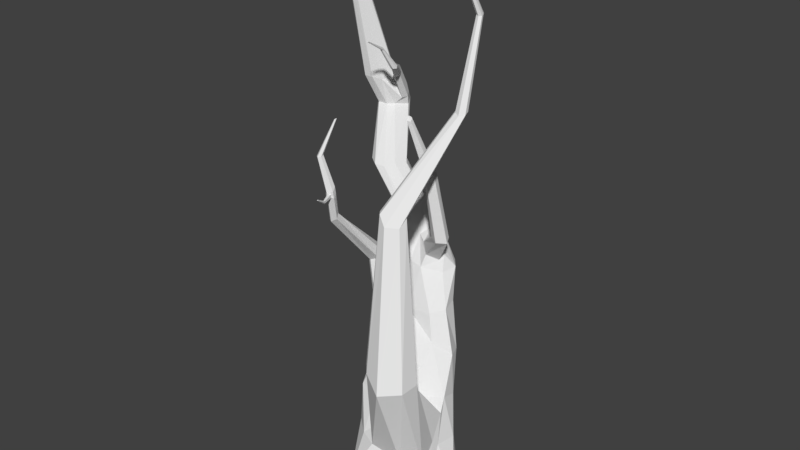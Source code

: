 # Source: Drzewo4.blend  (saved by Blender 2.78.0; exported with 4.5.12 LTS)
import bpy
from mathutils import Matrix  # noqa: F401  (used for matrix-valued properties, if any)

bpy.ops.wm.read_factory_settings(use_empty=True)
scene = bpy.context.scene
scene.name = 'Scene'

# ---- collections
col_collection_1 = bpy.data.collections.new('Collection 1'); scene.collection.children.link(col_collection_1)

# ---- materials (node trees are filled in below, after node groups)
mat_drzewopustynia3 = bpy.data.materials.new('DrzewoPustynia3')
mat_drzewopustynia3.alpha_threshold = 0.0
mat_drzewopustynia3.use_transparent_shadow = False
mat_drzewopustynia3.roughness = 0.5

# ---- material node trees

# ---- world
world_world = bpy.data.worlds.new('World'); scene.world = world_world
world_world.color = (0.05088, 0.05088, 0.05088)
world_world.use_sun_shadow = False
world_world.sun_shadow_jitter_overblur = 0.0
world_world.cycles.sampling_method = 'MANUAL'

# ---- meshes
me_circle = bpy.data.meshes.new('Circle')
me_circle.from_pydata([(0.0, -4.371e-08, -1.0), (-0.3236, 2.526e-05, -0.895), (-0.7475, 0.003194, -0.4743), (-0.8642, 0.01599, 0.1309), (-0.4905, 0.03524, 0.5449), (0.1269, 0.04625, 0.6557), (0.6839, 0.03524, 0.5449), (0.9519, 0.01599, 0.1309), (0.765, 0.003194, -0.4743), (0.3237, 2.526e-05, -0.895), (-1.561, 3.952, -2.465), (-1.628, 4.002, -2.293), (-1.599, 4.139, -1.988), (-1.353, 4.179, -1.861), (-1.061, 4.355, -1.931), (-0.8585, 4.27, -2.055), (-0.8273, 4.359, -2.15), (-0.8269, 4.11, -2.48), (-1.09, 3.983, -2.597), (-1.459, 3.984, -2.583), (-1.204, 0.9227, -0.7203), (-1.147, 1.007, -0.1799), (-0.2798, 0.9907, -1.488), (-0.6198, 0.9907, -1.502), (0.3168, 1.449, -0.1636), (0.602, 1.007, -0.6699), (-0.6166, 1.614, 0.06923), (-0.903, 0.9907, -1.314), (0.2587, 0.9939, -1.202), (-0.06385, 1.457, -0.02204), (-1.577, 2.412, -1.098), (-0.8992, 2.324, -1.95), (0.1066, 2.046, -0.9197), (-1.442, 2.137, -0.6317), (-1.218, 2.325, -1.885), (-0.03556, 2.103, -1.461), (-0.777, 2.167, -0.5727), (-1.477, 2.261, -1.639), (-0.5125, 2.093, -1.923), (-0.4025, 2.21, -0.8337), (-3.241, 6.444, -3.517), (-3.277, 6.438, -3.412), (-3.25, 6.421, -3.218), (-3.114, 6.405, -3.069), (-2.931, 6.401, -3.087), (-2.691, 6.534, -3.226), (-2.655, 6.53, -3.362), (-2.703, 6.595, -3.442), (-2.953, 6.435, -3.616), (-3.15, 6.443, -3.582), (-3.565, 9.147, -2.97), (-3.604, 9.147, -2.944), (-3.645, 9.147, -2.871), (-3.638, 9.149, -2.786), (-3.572, 9.152, -2.745), (-3.486, 9.153, -2.754), (-3.416, 9.152, -2.79), (-3.396, 9.149, -2.855), (-3.443, 9.147, -2.929), (-3.518, 9.147, -2.968), (-3.047, 9.988, -3.771), (-3.064, 9.988, -3.76), (-3.081, 9.988, -3.729), (-3.078, 9.989, -3.692), (-3.05, 9.99, -3.675), (-3.013, 9.991, -3.678), (-2.983, 9.99, -3.694), (-2.974, 9.989, -3.722), (-2.994, 9.988, -3.754), (-3.027, 9.988, -3.771), (-1.044, 2.205, -0.5524), (-0.894, 1.056, 0.314), (-0.05082, 1.036, 0.05785), (0.4556, 1.026, -0.199), (0.009442, 2.216, -1.141), (-0.4896, 2.647, -1.148), (-0.5943, 9.484, -2.16), (-0.583, 9.47, -2.122), (-0.5494, 9.467, -2.111), (-0.5234, 9.469, -2.128), (-0.5409, 9.474, -2.184), (-0.5638, 9.489, -2.186), (-0.5741, 3.396, 0.1121), (-0.4237, 3.366, -0.07258), (-0.03232, 3.249, -0.05895), (0.3074, 3.231, 0.3715), (-0.01126, 3.201, 0.6325), (-0.3717, 3.4, 0.4625), (-1.287, 1.574, -0.4), (-0.9188, 1.658, -1.693), (0.2838, 1.554, -1.067), (-0.9409, 1.622, -0.07929), (-1.19, 1.626, -1.477), (-0.1269, 1.543, -1.563), (-1.39, 1.667, -0.9093), (-0.5895, 1.657, -1.719), (0.2571, 1.6, -0.6559), (-0.722, 1.826, -0.2), (0.2244, 1.72, -0.5443), (-0.5939, 9.479, -2.14), (-0.531, 9.471, -2.155), (-0.5567, 9.479, -2.149), (-0.5121, 3.45, 0.3096), (0.3205, 3.244, 0.01355), (-0.7465, 5.886, -0.4763), (-0.4212, 5.921, -0.5505), (-0.6107, 5.9, -0.5985), (-0.2882, 5.773, -0.2758), (-0.5076, 5.773, -0.1606), (-0.6706, 5.924, -0.2456), (-0.7375, 5.922, -0.3291), (-0.2845, 5.899, -0.4505), (-0.3356, 7.312, -1.812), (-0.1827, 7.326, -1.87), (-0.3351, 7.315, -1.733), (-0.134, 7.324, -1.795), (-0.2601, 7.33, -1.889), (-0.1164, 7.29, -1.698), (-0.2068, 7.274, -1.635), (-0.3034, 7.306, -1.679), (-0.4532, 8.735, -2.424), (-0.3654, 8.734, -2.459), (-0.4527, 8.733, -2.384), (-0.3421, 8.731, -2.414), (-0.4071, 8.745, -2.467), (-0.331, 8.718, -2.364), (-0.3793, 8.711, -2.331), (-0.4347, 8.724, -2.353), (-1.533, 3.304, -1.356), (-1.135, 3.274, -2.394), (-0.4704, 3.523, -1.767), (-1.404, 3.371, -1.456), (-1.39, 3.347, -2.334), (-0.5416, 3.568, -2.069), (-1.14, 3.378, -1.261), (-1.537, 3.458, -2.205), (-0.7809, 3.319, -2.399), (-0.6607, 3.472, -1.547), (-1.605, 4.608, -2.12), (-1.824, 4.63, -2.232), (-1.899, 4.517, -2.569), (-1.846, 4.479, -2.675), (-1.391, 4.612, -2.733), (-0.9944, 4.518, -2.267), (-1.215, 4.515, -2.063), (-1.909, 4.547, -2.437), (-1.626, 4.513, -2.763), (-1.134, 4.626, -2.159), (-0.7458, 4.072, -2.019), (-1.1, 4.134, -1.832), (-0.6613, 4.116, -2.278), (-1.245, 4.614, -2.626), (-1.395, 4.562, -2.179), (-1.318, 4.635, -2.439), (-0.8845, 7.122, -1.275), (-0.9417, 7.129, -1.245), (-0.9033, 7.161, -1.332), (-0.9346, 7.173, -1.348), (-0.9733, 7.183, -1.277), (-0.9647, 7.193, -1.321), (-0.606, 4.867, -1.614), (-0.7623, 4.887, -1.699), (-0.5024, 4.92, -1.851), (-0.4426, 4.863, -1.726), (-0.7283, 5.022, -1.793), (-0.6587, 4.95, -1.897), (-0.7322, 6.099, -1.479), (-0.6479, 6.152, -1.671), (-0.8128, 6.231, -1.633), (-0.837, 6.154, -1.549), (-0.6021, 6.091, -1.56), (-0.7525, 6.178, -1.707), (-1.438, 3.115, -1.059), (-1.388, 2.81, -2.007), (-0.3032, 2.739, -1.886), (-1.216, 3.182, -1.146), (-1.554, 2.78, -1.75), (-0.7612, 2.625, -2.192), (-0.5093, 3.005, -1.421), (-1.571, 3.128, -1.168), (-1.127, 2.736, -2.118), (-0.1756, 2.782, -1.595), (-1.578, 2.868, -1.276), (-1.609, 3.446, -1.816), (-1.105, 3.441, -1.502), (-1.474, 3.516, -1.681), (-0.9708, 2.869, -0.8835), (-1.298, 2.688, -0.8817), (-2.02, 5.295, -0.5178), (-2.027, 5.347, -0.6012), (-1.866, 5.441, -0.5658), (-1.954, 5.424, -0.5974), (-1.832, 5.366, -0.4912), (-1.93, 5.308, -0.4479), (-1.916, 4.443, -1.62), (-1.745, 4.387, -1.52), (-1.938, 4.156, -1.441), (-2.045, 4.201, -1.515), (-2.021, 4.367, -1.591), (-1.772, 4.228, -1.48), (-2.131, 6.475, -0.3705), (-2.127, 6.481, -0.4236), (-2.03, 6.515, -0.418), (-2.079, 6.51, -0.4347), (-2.022, 6.492, -0.3625), (-2.081, 6.486, -0.3337), (-1.88, 5.798, -0.322), (-1.899, 5.803, -0.3192), (-1.961, 5.789, -0.4821), (-1.887, 5.854, -0.486), (-1.811, 5.823, -0.3501), (-1.804, 5.868, -0.4566), (-1.871, 5.875, -0.3265), (-1.967, 5.913, -0.4657), (-1.814, 5.884, -0.3543), (-1.811, 5.988, -0.4429), (-1.892, 5.847, -0.3254), (-1.893, 5.975, -0.4717), (-1.965, 5.881, -0.3832), (-1.958, 5.753, -0.3994), (-1.777, 5.807, -0.3781), (-1.874, 5.767, -0.3344), (-1.787, 5.931, -0.3633), (-1.882, 5.896, -0.3195), (-1.76, 5.941, 0.03677), (-1.76, 5.932, 0.03822), (-1.74, 5.936, 0.03876), (-1.75, 5.93, 0.03928), (-1.736, 5.945, 0.032), (-1.749, 5.947, 0.032), (-1.79, 5.853, -0.1383), (-1.761, 5.853, -0.1453), (-1.785, 5.798, -0.1427), (-1.803, 5.802, -0.1311), (-1.804, 5.835, -0.1354), (-1.765, 5.811, -0.1578), (-2.017, 7.056, -0.6915), (-2.015, 7.058, -0.7118), (-1.978, 7.071, -0.7097), (-1.997, 7.069, -0.7161), (-1.975, 7.062, -0.6885), (-1.998, 7.06, -0.6775), (-3.434, 6.948, -3.222), (-3.397, 6.954, -3.315), (-3.135, 6.946, -3.392), (-2.716, 6.772, -3.401), (-2.762, 6.695, -3.196), (-3.136, 6.918, -2.916), (-3.417, 6.935, -3.047), (-3.313, 6.953, -3.37), (-2.783, 6.8, -3.271), (-3.3, 6.921, -2.908), (-2.684, 6.365, -3.409), (-2.821, 6.406, -3.182), (-2.783, 6.435, -3.583), (-2.946, 6.927, -3.349), (-2.977, 6.889, -2.995), (-2.858, 6.905, -3.259), (-2.326, 7.329, -2.652), (-2.357, 7.335, -2.579), (-2.345, 7.372, -2.682), (-2.399, 7.402, -2.69), (-2.414, 7.378, -2.55), (-2.428, 7.415, -2.594), (-2.704, 7.212, -3.037), (-2.664, 7.202, -3.127), (-2.653, 7.057, -3.161), (-2.614, 7.005, -3.095), (-2.643, 7.008, -2.984), (-2.701, 7.14, -2.959), (-2.384, 7.966, -1.979), (-2.387, 7.963, -1.965), (-2.393, 7.965, -1.988), (-2.409, 7.974, -1.984), (-2.405, 7.965, -1.962), (-2.413, 7.97, -1.972), (-2.444, 7.746, -2.411), (-2.413, 7.728, -2.411), (-2.399, 7.712, -2.394), (-2.413, 7.713, -2.356), (-2.447, 7.731, -2.343), (-2.458, 7.748, -2.367), (-2.534, 5.582, -2.273), (-2.744, 5.555, -2.721), (-2.261, 5.599, -2.836), (-2.337, 5.557, -2.311), (-2.767, 5.567, -2.603), (-2.455, 5.521, -2.899), (-2.243, 5.595, -2.489), (-2.711, 5.601, -2.403), (-2.678, 5.516, -2.795), (-2.139, 5.565, -2.696)], [], [(185, 13, 12, 183), (132, 10, 19, 129), (133, 17, 150, 130), (184, 149, 13, 185), (135, 11, 10, 132), (136, 18, 17, 133), (137, 148, 149, 184), (183, 12, 11, 135), (129, 19, 18, 136), (130, 150, 148, 137), (6, 73, 72, 5), (9, 22, 28, 8), (2, 20, 27, 1), (5, 72, 71, 4), (8, 28, 25, 7), (1, 27, 23, 0), (4, 71, 21, 3), (7, 25, 73, 6), (0, 23, 22, 9), (3, 21, 20, 2), (95, 31, 38, 93), (94, 30, 37, 92), (93, 38, 35, 90), (92, 37, 34, 89), (91, 70, 33, 88), (90, 35, 74, 96), (89, 34, 31, 95), (88, 33, 30, 94), (289, 282, 43, 42), (290, 283, 40, 49), (291, 284, 254, 252), (282, 285, 44, 43), (283, 286, 41, 40), (284, 287, 48, 254), (285, 288, 253, 44), (286, 289, 42, 41), (287, 290, 49, 48), (288, 291, 252, 253), (243, 242, 51, 50), (255, 244, 58, 57), (247, 256, 55, 54), (242, 248, 52, 51), (244, 249, 59, 58), (256, 257, 56, 55), (248, 251, 53, 52), (249, 243, 50, 59), (257, 255, 57, 56), (251, 247, 54, 53), (57, 58, 68, 67), (54, 55, 65, 64), (51, 52, 62, 61), (58, 59, 69, 68), (55, 56, 66, 65), (52, 53, 63, 62), (59, 50, 60, 69), (56, 57, 67, 66), (53, 54, 64, 63), (50, 51, 61, 60), (61, 62, 63, 64, 65, 66, 67, 68, 69, 60), (123, 121, 80, 100), (97, 36, 70, 91), (24, 29, 72, 73), (29, 26, 71, 72), (98, 24, 73, 96), (39, 32, 74, 75), (36, 39, 75, 70), (124, 120, 76, 81), (101, 99, 77, 78), (100, 101, 78, 79), (126, 125, 79, 78), (121, 124, 81, 80), (127, 126, 78, 77), (122, 127, 77, 99), (97, 26, 87, 102), (26, 29, 86, 87), (32, 39, 83, 84), (29, 24, 85, 86), (39, 36, 82, 83), (98, 32, 84, 103), (24, 98, 103, 85), (36, 97, 102, 82), (120, 122, 99, 76), (80, 81, 101, 100), (81, 76, 99, 101), (32, 98, 96, 74), (26, 97, 91, 71), (125, 123, 100, 79), (21, 88, 94, 20), (23, 89, 95, 22), (25, 90, 96, 73), (71, 91, 88, 21), (27, 92, 89, 23), (28, 93, 90, 25), (20, 94, 92, 27), (22, 95, 93, 28), (85, 103, 111, 107), (82, 102, 110, 104), (102, 87, 109, 110), (87, 86, 108, 109), (84, 83, 106, 105), (86, 85, 107, 108), (83, 82, 104, 106), (103, 84, 105, 111), (107, 111, 115, 117), (104, 110, 114, 112), (110, 109, 119, 114), (109, 108, 118, 119), (105, 106, 116, 113), (108, 107, 117, 118), (106, 104, 112, 116), (111, 105, 113, 115), (117, 115, 123, 125), (112, 114, 122, 120), (114, 119, 127, 122), (119, 118, 126, 127), (113, 116, 124, 121), (118, 117, 125, 126), (116, 112, 120, 124), (115, 113, 121, 123), (181, 130, 137, 178), (180, 129, 136, 177), (182, 183, 135, 176), (178, 137, 184, 186), (177, 136, 133, 174), (176, 135, 132, 173), (174, 133, 130, 181), (173, 132, 129, 180), (18, 19, 141, 146), (11, 12, 139, 145), (17, 18, 146, 142), (10, 11, 145, 140), (13, 149, 152, 138), (150, 17, 142, 151), (19, 10, 140, 141), (12, 13, 138, 139), (170, 167, 156, 154), (15, 14, 149, 148), (16, 15, 148, 150), (143, 16, 150, 151), (14, 144, 152, 149), (147, 143, 151, 153), (144, 147, 153, 152), (169, 166, 155, 158), (154, 156, 157, 159), (155, 154, 159, 158), (171, 168, 159, 157), (167, 171, 157, 156), (166, 170, 154, 155), (168, 169, 158, 159), (147, 144, 161, 164), (14, 15, 163, 160), (16, 143, 165, 162), (143, 147, 164, 165), (144, 14, 160, 161), (15, 16, 162, 163), (164, 161, 169, 168), (160, 163, 170, 166), (162, 165, 171, 167), (165, 164, 168, 171), (161, 160, 166, 169), (163, 162, 167, 170), (33, 187, 182, 30), (34, 173, 180, 31), (35, 174, 181, 74), (70, 186, 187, 33), (37, 176, 173, 34), (38, 177, 174, 35), (75, 178, 186, 70), (30, 182, 176, 37), (31, 180, 177, 38), (74, 181, 178, 75), (197, 196, 193, 188), (179, 128, 183, 182), (131, 134, 184, 185), (128, 131, 185, 183), (134, 175, 186, 184), (172, 179, 182, 187), (175, 172, 187, 186), (195, 194, 191, 190), (217, 213, 201, 203), (218, 223, 205, 200), (194, 198, 189, 191), (198, 197, 188, 189), (196, 199, 192, 193), (199, 195, 190, 192), (175, 134, 195, 199), (172, 175, 199, 196), (128, 179, 197, 198), (131, 128, 198, 194), (134, 131, 194, 195), (179, 172, 196, 197), (203, 201, 237, 239), (200, 205, 241, 236), (213, 218, 200, 201), (223, 222, 204, 205), (222, 215, 202, 204), (215, 217, 203, 202), (190, 191, 209, 211), (192, 190, 211, 220), (193, 192, 220, 221), (189, 188, 219, 208), (188, 193, 221, 219), (191, 189, 208, 209), (211, 209, 217, 215), (220, 211, 215, 222), (208, 219, 218, 213), (209, 208, 213, 217), (233, 232, 227, 225), (207, 216, 218, 219), (210, 206, 221, 220), (206, 207, 219, 221), (214, 210, 220, 222), (212, 214, 222, 223), (216, 212, 223, 218), (231, 230, 229, 228), (227, 226, 228, 229), (225, 227, 229, 224), (234, 233, 225, 224), (230, 234, 224, 229), (235, 231, 228, 226), (232, 235, 226, 227), (206, 210, 235, 232), (210, 214, 231, 235), (212, 216, 234, 230), (216, 207, 233, 234), (214, 212, 230, 231), (207, 206, 232, 233), (241, 239, 237, 236), (240, 238, 239, 241), (201, 200, 236, 237), (205, 204, 240, 241), (204, 202, 238, 240), (202, 203, 239, 238), (43, 44, 247, 251), (49, 40, 243, 249), (42, 43, 251, 248), (48, 49, 249, 244), (41, 42, 248, 242), (44, 253, 256, 247), (254, 48, 244, 255), (40, 41, 242, 243), (266, 265, 261, 260), (46, 45, 253, 252), (47, 46, 252, 254), (245, 47, 254, 255), (45, 246, 256, 253), (250, 245, 255, 257), (246, 250, 257, 256), (265, 264, 263, 261), (279, 278, 270, 271), (277, 276, 273, 272), (268, 267, 258, 259), (264, 269, 262, 263), (269, 268, 259, 262), (267, 266, 260, 258), (46, 47, 266, 267), (246, 45, 268, 269), (250, 246, 269, 264), (45, 46, 267, 268), (245, 250, 264, 265), (47, 245, 265, 266), (270, 272, 273, 275), (271, 270, 275, 274), (281, 280, 274, 275), (280, 279, 271, 274), (278, 277, 272, 270), (276, 281, 275, 273), (261, 263, 281, 276), (258, 260, 277, 278), (262, 259, 279, 280), (263, 262, 280, 281), (260, 261, 276, 277), (259, 258, 278, 279), (153, 151, 291, 288), (146, 141, 290, 287), (145, 139, 289, 286), (152, 153, 288, 285), (142, 146, 287, 284), (140, 145, 286, 283), (138, 152, 285, 282), (151, 142, 284, 291), (141, 140, 283, 290), (139, 138, 282, 289)])
_uv = me_circle.uv_layers.new(name='UVMap')
_uv.uv.foreach_set('vector', [0.8367, 0.3677, 0.8551, 0.4231, 0.8411, 0.4289, 0.8221, 0.3701, 0.5653, 0.3446, 0.566, 0.4004, 0.5528, 0.403, 0.545, 0.3337, 0.09306, 0.4691, 0.07398, 0.4086, 0.09432, 0.4172, 0.1147, 0.4842, 0.4349, 0.6234, 0.4148, 0.5599, 0.4315, 0.5494, 0.4528, 0.6037, 0.5811, 0.3542, 0.5788, 0.4019, 0.566, 0.4004, 0.5653, 0.3446, 0.05227, 0.4741, 0.05121, 0.4113, 0.07398, 0.4086, 0.09306, 0.4691, 0.4005, 0.6304, 0.3809, 0.5683, 0.4148, 0.5599, 0.4349, 0.6234, 0.8221, 0.3701, 0.8411, 0.4289, 0.8124, 0.4325, 0.7953, 0.3872, 0.545, 0.3337, 0.5528, 0.403, 0.5261, 0.3938, 0.5194, 0.3283, 0.3761, 0.6251, 0.3624, 0.5599, 0.3809, 0.5683, 0.4005, 0.6304, 0.4225, 0.9907, 0.398, 0.8869, 0.4466, 0.8808, 0.4678, 0.9794, 0.0757, 0.801, 0.04838, 0.6951, 0.08863, 0.7113, 0.1214, 0.8209, 0.6383, 0.01776, 0.651, 0.1085, 0.6001, 0.1203, 0.5878, 0.01663, 0.4678, 0.9794, 0.4466, 0.8808, 0.5194, 0.8657, 0.5074, 0.9624, 0.1214, 0.8209, 0.08863, 0.7113, 0.1385, 0.7333, 0.1702, 0.8436, 0.5878, 0.01663, 0.6001, 0.1203, 0.5709, 0.1175, 0.5598, 0.01081, 0.8528, 0.0, 0.8772, 0.09073, 0.8361, 0.112, 0.8173, 0.02151, 0.3839, 0.9876, 0.3656, 0.8794, 0.398, 0.8869, 0.4225, 0.9907, 0.5598, 0.01081, 0.5709, 0.1175, 0.5476, 0.1085, 0.5421, 0.0, 0.8173, 0.02151, 0.8361, 0.112, 0.7924, 0.1303, 0.7744, 0.04569, 0.5527, 0.175, 0.5578, 0.2415, 0.5337, 0.2125, 0.5287, 0.1503, 0.8101, 0.196, 0.8277, 0.2617, 0.7829, 0.2731, 0.7696, 0.2153, 0.06938, 0.6509, 0.05013, 0.5904, 0.1003, 0.6116, 0.1193, 0.6725, 0.6072, 0.1821, 0.6143, 0.2439, 0.5835, 0.2482, 0.5772, 0.1829, 0.8737, 0.1505, 0.8645, 0.2157, 0.8508, 0.2192, 0.844, 0.1654, 0.1193, 0.6725, 0.1003, 0.6116, 0.1279, 0.6147, 0.1479, 0.6832, 0.5772, 0.1829, 0.5835, 0.2482, 0.5578, 0.2415, 0.5527, 0.175, 0.844, 0.1654, 0.8508, 0.2192, 0.8277, 0.2617, 0.8101, 0.196, 0.8564, 0.5854, 0.8697, 0.5803, 0.8082, 0.6674, 0.7939, 0.6722, 0.616, 0.5614, 0.6239, 0.5644, 0.6128, 0.6669, 0.6032, 0.666, 0.06213, 0.2714, 0.0491, 0.2623, 0.008858, 0.164, 0.02192, 0.1768, 0.4888, 0.3989, 0.473, 0.4046, 0.4744, 0.3028, 0.4884, 0.2986, 0.6239, 0.5644, 0.6313, 0.5631, 0.6205, 0.6648, 0.6128, 0.6669, 0.0491, 0.2623, 0.03457, 0.2639, 0.0, 0.1608, 0.008858, 0.164, 0.473, 0.4046, 0.4576, 0.3991, 0.4619, 0.3025, 0.4744, 0.3028, 0.8384, 0.5861, 0.8564, 0.5854, 0.7939, 0.6722, 0.7777, 0.6769, 0.5951, 0.5585, 0.616, 0.5614, 0.6032, 0.666, 0.5877, 0.6611, 0.4576, 0.3991, 0.4406, 0.3985, 0.4418, 0.303, 0.4619, 0.3025, 0.6296, 0.7066, 0.6367, 0.7049, 0.6446, 0.8777, 0.6405, 0.8773, 0.969, 0.583, 0.9798, 0.5847, 0.9392, 0.7693, 0.9317, 0.7688, 0.4939, 0.2614, 0.4789, 0.2655, 0.5127, 0.08034, 0.5194, 0.07861, 0.7996, 0.7186, 0.8142, 0.7145, 0.8625, 0.9018, 0.8571, 0.9026, 0.6073, 0.7011, 0.6209, 0.7057, 0.6373, 0.876, 0.634, 0.8732, 0.4789, 0.2655, 0.4579, 0.2601, 0.506, 0.08119, 0.5127, 0.08034, 0.8142, 0.7145, 0.8274, 0.7102, 0.8697, 0.9006, 0.8625, 0.9018, 0.6209, 0.7057, 0.6296, 0.7066, 0.6405, 0.8773, 0.6373, 0.876, 0.9588, 0.5803, 0.969, 0.583, 0.9317, 0.7688, 0.9275, 0.7683, 0.9787, 0.3044, 0.991, 0.2978, 0.9936, 0.4521, 0.987, 0.452, 0.9317, 0.7688, 0.9392, 0.7693, 0.9772, 0.8513, 0.9739, 0.8511, 0.5194, 0.07861, 0.5127, 0.08034, 0.4301, 0.000747, 0.433, 0.0, 0.6446, 0.8777, 0.651, 0.877, 0.5624, 0.9499, 0.5596, 0.9502, 0.9392, 0.7693, 0.9452, 0.7695, 0.9798, 0.8514, 0.9772, 0.8513, 0.5127, 0.08034, 0.506, 0.08119, 0.4272, 0.001114, 0.4301, 0.000747, 0.9484, 0.8557, 0.9541, 0.8514, 0.9553, 0.9442, 0.9528, 0.9461, 0.6373, 0.876, 0.6405, 0.8773, 0.5579, 0.95, 0.5565, 0.9495, 0.9275, 0.7683, 0.9317, 0.7688, 0.9739, 0.8511, 0.9721, 0.8509, 0.9541, 0.8514, 0.96, 0.8534, 0.9578, 0.9451, 0.9553, 0.9442, 0.6405, 0.8773, 0.6446, 0.8777, 0.5596, 0.9502, 0.5579, 0.95, 0.9518, 0.949, 0.9528, 0.9461, 0.9553, 0.9442, 0.9578, 0.9451, 0.9595, 0.9478, 0.96, 0.9506, 0.9587, 0.9528, 0.9557, 0.9532, 0.953, 0.9521, 0.9519, 0.9508, 0.266, 0.05395, 0.2622, 0.05186, 0.3013, 0.001502, 0.3035, 0.002912, 0.4781, 0.7952, 0.4626, 0.7569, 0.4826, 0.7481, 0.5009, 0.8093, 0.4071, 0.851, 0.4411, 0.845, 0.4466, 0.8808, 0.398, 0.8869, 0.4411, 0.845, 0.4844, 0.8217, 0.5194, 0.8657, 0.4466, 0.8808, 0.1587, 0.6773, 0.1782, 0.7132, 0.1657, 0.7468, 0.1479, 0.6832, 0.423, 0.7556, 0.3832, 0.7786, 0.3789, 0.7569, 0.4119, 0.7105, 0.4626, 0.7569, 0.423, 0.7556, 0.4119, 0.7105, 0.4826, 0.7481, 0.9395, 0.04865, 0.9344, 0.05081, 0.902, 0.001183, 0.9053, 0.0, 0.8804, 0.574, 0.8772, 0.5739, 0.8775, 0.5725, 0.8798, 0.5712, 0.8825, 0.5742, 0.8804, 0.574, 0.8798, 0.5712, 0.8824, 0.572, 0.3106, 0.2014, 0.3055, 0.2011, 0.3257, 0.1433, 0.3284, 0.1433, 0.2622, 0.05186, 0.2604, 0.05021, 0.3008, 0.0, 0.3013, 0.001502, 0.8106, 0.9038, 0.8156, 0.9026, 0.8156, 0.9646, 0.8126, 0.9651, 0.7663, 0.05945, 0.7637, 0.06104, 0.7305, 0.002111, 0.7319, 0.0008273, 0.7458, 0.683, 0.7269, 0.7074, 0.651, 0.568, 0.6646, 0.5594, 0.8697, 0.8469, 0.9164, 0.8286, 0.9164, 0.9727, 0.8817, 0.9756, 0.0, 0.8483, 0.03959, 0.8436, 0.05448, 0.9363, 0.027, 0.9461, 0.4411, 0.845, 0.4071, 0.851, 0.4215, 0.7239, 0.4569, 0.7255, 0.03959, 0.8436, 0.07871, 0.8496, 0.07263, 0.9461, 0.05448, 0.9363, 0.1587, 0.6773, 0.1405, 0.637, 0.2378, 0.5716, 0.2561, 0.5787, 0.1782, 0.7132, 0.1587, 0.6773, 0.2561, 0.5787, 0.2795, 0.5923, 0.7696, 0.646, 0.7458, 0.683, 0.6646, 0.5594, 0.6829, 0.5592, 0.7696, 0.05841, 0.7663, 0.05945, 0.7319, 0.0008273, 0.7335, 0.0, 0.8825, 0.5766, 0.881, 0.5768, 0.8804, 0.574, 0.8825, 0.5742, 0.881, 0.5768, 0.8778, 0.5754, 0.8772, 0.5739, 0.8804, 0.574, 0.1405, 0.637, 0.1587, 0.6773, 0.1479, 0.6832, 0.1279, 0.6147, 0.4844, 0.8217, 0.4781, 0.7952, 0.5009, 0.8093, 0.5194, 0.8657, 0.2694, 0.0569, 0.266, 0.05395, 0.3035, 0.002912, 0.3055, 0.004098, 0.8361, 0.112, 0.844, 0.1654, 0.8101, 0.196, 0.7924, 0.1303, 0.5709, 0.1175, 0.5772, 0.1829, 0.5527, 0.175, 0.5476, 0.1085, 0.3656, 0.8794, 0.3666, 0.8179, 0.3875, 0.8245, 0.398, 0.8869, 0.8772, 0.09073, 0.8737, 0.1505, 0.844, 0.1654, 0.8361, 0.112, 0.6001, 0.1203, 0.6072, 0.1821, 0.5772, 0.1829, 0.5709, 0.1175, 0.08863, 0.7113, 0.06938, 0.6509, 0.1193, 0.6725, 0.1385, 0.7333, 0.651, 0.1085, 0.6488, 0.1771, 0.6072, 0.1821, 0.6001, 0.1203, 0.04838, 0.6951, 0.04514, 0.6309, 0.06938, 0.6509, 0.08863, 0.7113, 0.2795, 0.5923, 0.2561, 0.5787, 0.2984, 0.3467, 0.3055, 0.3628, 0.6829, 0.5592, 0.6646, 0.5594, 0.6652, 0.3365, 0.6782, 0.3363, 0.6646, 0.5594, 0.651, 0.568, 0.6573, 0.3387, 0.6652, 0.3365, 0.4738, 0.6966, 0.4569, 0.7255, 0.4396, 0.4888, 0.4465, 0.4707, 0.9537, 0.5712, 0.9231, 0.5598, 0.8921, 0.3405, 0.904, 0.3414, 0.4569, 0.7255, 0.4215, 0.7239, 0.4183, 0.491, 0.4396, 0.4888, 0.9231, 0.5598, 0.904, 0.5637, 0.8772, 0.3457, 0.8921, 0.3405, 0.2561, 0.5787, 0.2378, 0.5716, 0.2871, 0.3398, 0.2984, 0.3467, 0.3055, 0.3628, 0.2984, 0.3467, 0.2648, 0.1888, 0.2707, 0.1951, 0.6782, 0.3363, 0.6652, 0.3365, 0.7429, 0.1933, 0.7494, 0.1918, 0.9164, 0.8306, 0.9247, 0.8286, 0.9247, 0.944, 0.9204, 0.9459, 0.4465, 0.4707, 0.4396, 0.4888, 0.3396, 0.3379, 0.3443, 0.3319, 0.904, 0.3414, 0.8921, 0.3405, 0.9486, 0.1818, 0.9537, 0.1832, 0.4396, 0.4888, 0.4183, 0.491, 0.33, 0.3371, 0.3396, 0.3379, 0.8921, 0.3405, 0.8772, 0.3457, 0.9401, 0.1858, 0.9486, 0.1818, 0.2984, 0.3467, 0.2871, 0.3398, 0.2578, 0.1854, 0.2648, 0.1888, 0.2707, 0.1951, 0.2648, 0.1888, 0.266, 0.05395, 0.2694, 0.0569, 0.7494, 0.1918, 0.7429, 0.1933, 0.7663, 0.05945, 0.7696, 0.05841, 0.7429, 0.1933, 0.7382, 0.1955, 0.7637, 0.06104, 0.7663, 0.05945, 0.3443, 0.3319, 0.3396, 0.3379, 0.3106, 0.2014, 0.3135, 0.1985, 0.9537, 0.1832, 0.9486, 0.1818, 0.9395, 0.04865, 0.9425, 0.04999, 0.3396, 0.3379, 0.33, 0.3371, 0.3055, 0.2011, 0.3106, 0.2014, 0.9486, 0.1818, 0.9401, 0.1858, 0.9344, 0.05081, 0.9395, 0.04865, 0.2648, 0.1888, 0.2578, 0.1854, 0.2622, 0.05186, 0.266, 0.05395, 0.3675, 0.6954, 0.3761, 0.6251, 0.4005, 0.6304, 0.3984, 0.6744, 0.5623, 0.2841, 0.545, 0.3337, 0.5194, 0.3283, 0.5338, 0.2676, 0.8354, 0.3033, 0.8221, 0.3701, 0.7953, 0.3872, 0.7974, 0.3173, 0.3984, 0.6744, 0.4005, 0.6304, 0.4349, 0.6234, 0.4576, 0.6883, 0.04171, 0.5362, 0.05227, 0.4741, 0.09306, 0.4691, 0.08433, 0.5435, 0.6101, 0.2898, 0.5811, 0.3542, 0.5653, 0.3446, 0.5856, 0.2941, 0.08433, 0.5435, 0.09306, 0.4691, 0.1147, 0.4842, 0.1106, 0.5519, 0.5856, 0.2941, 0.5653, 0.3446, 0.545, 0.3337, 0.5623, 0.2841, 0.5261, 0.3938, 0.5528, 0.403, 0.5715, 0.4545, 0.5515, 0.4538, 0.8124, 0.4325, 0.8411, 0.4289, 0.8428, 0.4787, 0.8231, 0.4826, 0.07398, 0.4086, 0.05121, 0.4113, 0.03878, 0.3575, 0.0534, 0.3536, 0.7985, 0.4355, 0.8124, 0.4325, 0.8231, 0.4826, 0.8123, 0.4861, 0.4315, 0.5494, 0.4148, 0.5599, 0.4172, 0.5096, 0.4349, 0.5024, 0.09432, 0.4172, 0.07398, 0.4086, 0.0534, 0.3536, 0.06638, 0.3589, 0.5528, 0.403, 0.566, 0.4004, 0.5802, 0.4564, 0.5715, 0.4545, 0.8411, 0.4289, 0.8551, 0.4231, 0.8526, 0.4694, 0.8428, 0.4787, 0.2176, 0.2885, 0.2106, 0.2792, 0.2608, 0.2091, 0.2639, 0.2144, 0.3861, 0.5489, 0.4059, 0.5406, 0.4148, 0.5599, 0.3809, 0.5683, 0.3788, 0.5401, 0.3861, 0.5489, 0.3809, 0.5683, 0.3624, 0.5599, 0.09695, 0.3822, 0.1055, 0.4008, 0.09432, 0.4172, 0.06638, 0.3589, 0.4059, 0.5406, 0.4099, 0.5207, 0.4172, 0.5096, 0.4148, 0.5599, 0.1808, 0.9003, 0.1953, 0.9038, 0.1994, 0.9354, 0.1843, 0.9266, 0.1695, 0.9021, 0.1808, 0.9003, 0.1843, 0.9266, 0.1643, 0.9166, 0.9876, 0.0921, 0.9787, 0.09459, 0.9917, 0.003498, 0.9963, 0.0, 0.7599, 0.7166, 0.7577, 0.7119, 0.7588, 0.7095, 0.7618, 0.7074, 0.7652, 0.7146, 0.7599, 0.7166, 0.7618, 0.7074, 0.7647, 0.7087, 0.9798, 0.6759, 0.9866, 0.6808, 0.9951, 0.7557, 0.9921, 0.7536, 0.2106, 0.2792, 0.205, 0.2747, 0.2589, 0.2072, 0.2608, 0.2091, 0.7581, 0.7971, 0.7453, 0.8007, 0.7599, 0.7166, 0.7652, 0.7146, 0.996, 0.08813, 0.9876, 0.0921, 0.9963, 0.0, 1.0, 0.000394, 1.0, 0.2355, 0.9907, 0.242, 0.9638, 0.2006, 0.9744, 0.192, 0.9275, 0.8541, 0.9484, 0.8514, 0.948, 0.9156, 0.9333, 0.9156, 0.1055, 0.4008, 0.09695, 0.3822, 0.1508, 0.3654, 0.1589, 0.3712, 0.1953, 0.9038, 0.1808, 0.9003, 0.1895, 0.8436, 0.1994, 0.8491, 0.9907, 0.242, 0.9731, 0.2513, 0.9537, 0.1997, 0.9638, 0.2006, 0.1075, 0.4108, 0.1055, 0.4008, 0.1589, 0.3712, 0.1676, 0.3808, 0.9744, 0.192, 0.9638, 0.2006, 0.9876, 0.0921, 0.996, 0.08813, 0.7652, 0.8942, 0.7486, 0.898, 0.7453, 0.8007, 0.7581, 0.7971, 0.1589, 0.3712, 0.1508, 0.3654, 0.205, 0.2747, 0.2106, 0.2792, 0.9864, 0.5803, 0.9951, 0.5866, 0.9866, 0.6808, 0.9798, 0.6759, 0.3044, 0.9293, 0.2893, 0.9293, 0.2897, 0.8453, 0.3, 0.8436, 0.1676, 0.3808, 0.1589, 0.3712, 0.2106, 0.2792, 0.2176, 0.2885, 0.8508, 0.2192, 0.8593, 0.2691, 0.8354, 0.3033, 0.8277, 0.2617, 0.5835, 0.2482, 0.5856, 0.2941, 0.5623, 0.2841, 0.5578, 0.2415, 0.1003, 0.6116, 0.08433, 0.5435, 0.1106, 0.5519, 0.1279, 0.6147, 0.4826, 0.7481, 0.4576, 0.6883, 0.4825, 0.6949, 0.5081, 0.7417, 0.6143, 0.2439, 0.6101, 0.2898, 0.5856, 0.2941, 0.5835, 0.2482, 0.05013, 0.5904, 0.04171, 0.5362, 0.08433, 0.5435, 0.1003, 0.6116, 0.4119, 0.7105, 0.3984, 0.6744, 0.4576, 0.6883, 0.4826, 0.7481, 0.8277, 0.2617, 0.8354, 0.3033, 0.7974, 0.3173, 0.7829, 0.2731, 0.5578, 0.2415, 0.5623, 0.2841, 0.5338, 0.2676, 0.5337, 0.2125, 0.3789, 0.7569, 0.3675, 0.6954, 0.3984, 0.6744, 0.4119, 0.7105, 0.2215, 0.8436, 0.232, 0.8451, 0.2376, 0.9762, 0.2291, 0.9714, 0.8551, 0.3177, 0.8499, 0.3385, 0.8221, 0.3701, 0.8354, 0.3033, 0.7923, 0.9235, 0.8012, 0.9482, 0.7817, 0.9482, 0.7779, 0.9181, 0.8028, 0.9132, 0.7923, 0.9235, 0.7779, 0.9181, 0.7696, 0.9026, 0.4491, 0.634, 0.4612, 0.6507, 0.4576, 0.6883, 0.4349, 0.6234, 0.864, 0.3103, 0.8551, 0.3177, 0.8354, 0.3033, 0.8593, 0.2691, 0.4612, 0.6507, 0.4817, 0.6529, 0.4825, 0.6949, 0.4576, 0.6883, 0.268, 0.8536, 0.2786, 0.8447, 0.2819, 0.9545, 0.275, 0.9587, 0.2194, 0.9401, 0.2138, 0.944, 0.1994, 0.897, 0.2034, 0.8952, 0.7693, 0.9393, 0.7603, 0.9393, 0.7625, 0.898, 0.7679, 0.8981, 0.2786, 0.8447, 0.2893, 0.8436, 0.2893, 0.9511, 0.2819, 0.9545, 0.7453, 0.9546, 0.7353, 0.9663, 0.6835, 0.8491, 0.6917, 0.8471, 0.232, 0.8451, 0.2448, 0.846, 0.2448, 0.9763, 0.2376, 0.9762, 0.9225, 0.5803, 0.9275, 0.5936, 0.8802, 0.6945, 0.8719, 0.6897, 0.4612, 0.6507, 0.4491, 0.634, 0.4744, 0.5326, 0.4792, 0.5456, 0.4817, 0.6529, 0.4612, 0.6507, 0.4792, 0.5456, 0.4935, 0.5483, 0.1276, 0.8601, 0.1422, 0.8436, 0.1422, 0.9497, 0.1344, 0.9636, 0.1128, 0.8634, 0.1276, 0.8601, 0.1344, 0.9636, 0.1247, 0.9669, 0.268, 0.9496, 0.2448, 0.9391, 0.2572, 0.8436, 0.268, 0.8541, 0.8551, 0.3177, 0.864, 0.3103, 0.8772, 0.4104, 0.8726, 0.4183, 0.2034, 0.8952, 0.1994, 0.897, 0.2199, 0.8443, 0.2215, 0.8436, 0.7046, 0.7477, 0.7011, 0.7458, 0.7423, 0.7074, 0.7436, 0.7081, 0.6946, 0.7965, 0.6871, 0.797, 0.7046, 0.7477, 0.709, 0.7486, 0.9671, 0.4587, 0.9762, 0.4609, 0.9594, 0.51, 0.9537, 0.5098, 0.8713, 0.7399, 0.8793, 0.7432, 0.8957, 0.785, 0.8907, 0.7839, 0.8793, 0.7432, 0.8843, 0.7406, 0.8987, 0.7836, 0.8957, 0.785, 0.8802, 0.6945, 0.8856, 0.6913, 0.8829, 0.7302, 0.8778, 0.733, 0.8719, 0.6897, 0.8802, 0.6945, 0.8778, 0.733, 0.8697, 0.7294, 0.9687, 0.4167, 0.978, 0.4207, 0.9774, 0.4514, 0.9683, 0.4487, 0.6917, 0.8471, 0.6835, 0.8491, 0.6849, 0.808, 0.6926, 0.8072, 0.6835, 0.8491, 0.6766, 0.8461, 0.6786, 0.805, 0.6849, 0.808, 0.2215, 0.9794, 0.2164, 0.9842, 0.2152, 0.9535, 0.2206, 0.9494, 0.8778, 0.733, 0.8829, 0.7302, 0.8843, 0.7406, 0.8793, 0.7432, 0.8697, 0.7294, 0.8778, 0.733, 0.8793, 0.7432, 0.8713, 0.7399, 0.6926, 0.8072, 0.6849, 0.808, 0.6871, 0.797, 0.6946, 0.7965, 0.2206, 0.9494, 0.2152, 0.9535, 0.2138, 0.944, 0.2194, 0.9401, 0.8059, 0.9219, 0.8041, 0.9222, 0.8099, 0.9033, 0.8106, 0.9036, 0.6788, 0.8016, 0.6803, 0.7981, 0.6871, 0.797, 0.6849, 0.808, 0.9736, 0.4525, 0.9673, 0.451, 0.9683, 0.4487, 0.9774, 0.4514, 0.8079, 0.9371, 0.8096, 0.9374, 0.8106, 0.947, 0.806, 0.939, 0.9737, 0.4574, 0.9736, 0.4525, 0.9774, 0.4514, 0.9762, 0.4609, 0.9683, 0.457, 0.9737, 0.4574, 0.9762, 0.4609, 0.9671, 0.4587, 0.6803, 0.7981, 0.6807, 0.7959, 0.6809, 0.7939, 0.6871, 0.797, 0.8294, 0.9199, 0.827, 0.9197, 0.8289, 0.9028, 0.8299, 0.9026, 0.7652, 0.7551, 0.7658, 0.7545, 0.7668, 0.7543, 0.7668, 0.7553, 0.7653, 0.7559, 0.7652, 0.7551, 0.7668, 0.7553, 0.766, 0.7561, 0.6632, 0.7939, 0.662, 0.7965, 0.651, 0.7812, 0.6514, 0.7805, 0.827, 0.9197, 0.8254, 0.9201, 0.8278, 0.9026, 0.8289, 0.9028, 0.8156, 0.919, 0.8191, 0.9206, 0.8245, 0.9362, 0.8236, 0.9364, 0.8041, 0.9222, 0.8028, 0.9217, 0.8093, 0.9026, 0.8099, 0.9033, 0.8079, 0.9371, 0.8031, 0.935, 0.8028, 0.9217, 0.8041, 0.9222, 0.8193, 0.9026, 0.8245, 0.9029, 0.8191, 0.9206, 0.8156, 0.919, 0.6807, 0.7959, 0.6803, 0.7981, 0.6632, 0.7939, 0.6636, 0.7925, 0.6803, 0.7981, 0.6788, 0.8016, 0.662, 0.7965, 0.6632, 0.7939, 0.8299, 0.9368, 0.8245, 0.9355, 0.827, 0.9197, 0.8294, 0.9199, 0.8096, 0.9374, 0.8079, 0.9371, 0.8041, 0.9222, 0.8059, 0.9219, 0.7682, 0.7523, 0.7652, 0.7527, 0.7654, 0.7508, 0.7671, 0.7506, 0.7672, 0.7543, 0.7657, 0.7543, 0.7652, 0.7527, 0.7682, 0.7523, 0.709, 0.7486, 0.7046, 0.7477, 0.7436, 0.7081, 0.7453, 0.7085, 0.9537, 0.5098, 0.9594, 0.51, 0.978, 0.5641, 0.9758, 0.564, 0.8907, 0.7839, 0.8957, 0.785, 0.9263, 0.8286, 0.9244, 0.8282, 0.8957, 0.785, 0.8987, 0.7836, 0.9275, 0.8281, 0.9263, 0.8286, 0.9802, 0.259, 0.9936, 0.2513, 0.991, 0.2978, 0.9787, 0.3044, 0.6032, 0.666, 0.6128, 0.6669, 0.6296, 0.7066, 0.6209, 0.7057, 0.7939, 0.6722, 0.8082, 0.6674, 0.8274, 0.7102, 0.8142, 0.7145, 0.5877, 0.6611, 0.6032, 0.666, 0.6209, 0.7057, 0.6073, 0.7011, 0.7777, 0.6769, 0.7939, 0.6722, 0.8142, 0.7145, 0.7996, 0.7186, 0.4744, 0.3028, 0.4619, 0.3025, 0.4789, 0.2655, 0.4939, 0.2614, 0.7463, 0.8992, 0.7603, 0.898, 0.7603, 0.9291, 0.7453, 0.9306, 0.7696, 0.6788, 0.7777, 0.6769, 0.7996, 0.7186, 0.7925, 0.7202, 0.06531, 0.1317, 0.07248, 0.1214, 0.1197, 0.1244, 0.1212, 0.1277, 0.03228, 0.1659, 0.04026, 0.17, 0.03355, 0.1801, 0.02192, 0.1768, 0.02733, 0.1574, 0.03228, 0.1659, 0.02192, 0.1768, 0.008858, 0.164, 0.03607, 0.1448, 0.02733, 0.1574, 0.008858, 0.164, 0.03649, 0.1318, 0.4497, 0.2943, 0.4552, 0.2807, 0.4789, 0.2655, 0.4619, 0.3025, 0.4526, 0.2699, 0.4419, 0.2702, 0.4599, 0.2538, 0.4579, 0.2601, 0.4552, 0.2807, 0.4526, 0.2699, 0.4579, 0.2601, 0.4789, 0.2655, 0.9674, 0.9052, 0.9606, 0.8999, 0.964, 0.8514, 0.9703, 0.8576, 0.1533, 0.1117, 0.1512, 0.1105, 0.1893, 0.1055, 0.19, 0.1062, 0.7693, 0.7506, 0.7671, 0.7505, 0.7675, 0.7089, 0.7687, 0.7094, 0.9706, 0.3744, 0.9676, 0.3813, 0.9537, 0.3292, 0.9567, 0.3248, 0.1422, 0.8851, 0.1512, 0.8856, 0.1643, 0.9281, 0.1592, 0.9275, 0.9787, 0.3668, 0.9706, 0.3744, 0.9567, 0.3248, 0.9626, 0.3217, 0.06937, 0.1386, 0.06531, 0.1317, 0.1212, 0.1277, 0.1225, 0.1323, 0.03228, 0.1659, 0.02733, 0.1574, 0.06531, 0.1317, 0.06937, 0.1386, 0.9717, 0.4075, 0.9618, 0.4167, 0.9706, 0.3744, 0.9787, 0.3668, 0.1532, 0.845, 0.1643, 0.8436, 0.1512, 0.8856, 0.1422, 0.8851, 0.04026, 0.17, 0.03228, 0.1659, 0.06937, 0.1386, 0.07591, 0.142, 0.9703, 0.9408, 0.96, 0.9331, 0.9606, 0.8999, 0.9674, 0.9052, 0.02733, 0.1574, 0.03607, 0.1448, 0.07248, 0.1214, 0.06531, 0.1317, 0.7693, 0.7086, 0.7687, 0.7094, 0.7675, 0.7089, 0.7669, 0.7081, 0.7688, 0.7075, 0.7693, 0.7086, 0.7669, 0.7081, 0.7673, 0.7074, 0.1512, 0.9613, 0.1538, 0.9618, 0.1619, 1.0, 0.1609, 0.9996, 0.9749, 0.2897, 0.9716, 0.2909, 0.9772, 0.2513, 0.9787, 0.2513, 0.1512, 0.1105, 0.1501, 0.1085, 0.1884, 0.1052, 0.1893, 0.1055, 0.7671, 0.7505, 0.7652, 0.7469, 0.7669, 0.7081, 0.7675, 0.7089, 0.155, 0.921, 0.1592, 0.9275, 0.1512, 0.9613, 0.149, 0.9585, 0.1225, 0.1323, 0.1212, 0.1277, 0.1501, 0.1085, 0.1512, 0.1105, 0.9626, 0.3217, 0.9567, 0.3248, 0.9716, 0.2909, 0.9749, 0.2897, 0.1592, 0.9275, 0.1643, 0.9281, 0.1538, 0.9618, 0.1512, 0.9613, 0.1212, 0.1277, 0.1197, 0.1244, 0.1495, 0.1068, 0.1501, 0.1085, 0.8299, 0.9049, 0.8351, 0.9026, 0.8351, 0.9321, 0.8324, 0.9329, 0.3991, 0.4988, 0.3852, 0.4972, 0.4406, 0.3985, 0.4576, 0.3991, 0.5515, 0.4538, 0.5715, 0.4545, 0.616, 0.5614, 0.5951, 0.5585, 0.07871, 0.8584, 0.09852, 0.8589, 0.0988, 0.9593, 0.08273, 0.9585, 0.4172, 0.5096, 0.3991, 0.4988, 0.4576, 0.3991, 0.473, 0.4046, 0.5356, 0.4549, 0.5515, 0.4538, 0.5951, 0.5585, 0.5839, 0.5582, 0.8123, 0.4861, 0.8231, 0.4826, 0.8465, 0.5763, 0.8377, 0.5803, 0.4349, 0.5024, 0.4172, 0.5096, 0.473, 0.4046, 0.4888, 0.3989, 0.06638, 0.3589, 0.0534, 0.3536, 0.0491, 0.2623, 0.06213, 0.2714, 0.5715, 0.4545, 0.5802, 0.4564, 0.6239, 0.5644, 0.616, 0.5614, 0.09852, 0.8589, 0.1128, 0.8436, 0.1128, 0.9475, 0.0988, 0.9593])
me_circle.materials.append(mat_drzewopustynia3)
me_circle.use_remesh_preserve_volume = False
me_circle.use_remesh_preserve_attributes = False
me_circle.use_mirror_vertex_groups = False
me_circle.update()

# ---- objects
ob_tree4 = bpy.data.objects.new('Tree4', me_circle)

# ---- transforms, parenting, visibility, modifiers, constraints
ob_tree4.location = (0.0, 0.0, 0.0)
ob_tree4.rotation_euler = (1.571, -0.0, 0.0)
ob_tree4.lineart.crease_threshold = 0.0

# ---- collection membership
col_collection_1.objects.link(ob_tree4)

# ---- scene / render settings (as saved in the file)
scene.frame_start = 1; scene.frame_end = 250; scene.frame_set(1)
scene.render.engine = 'BLENDER_EEVEE_NEXT'
scene.render.resolution_percentage = 50
scene.render.dither_intensity = 0.0
scene.cycles.use_denoising = False
scene.cycles.samples = 128
scene.cycles.sampling_pattern = 'TABULATED_SOBOL'
scene.cycles.light_sampling_threshold = 0.0
scene.cycles.use_adaptive_sampling = False
scene.cycles.use_light_tree = False
scene.cycles.blur_glossy = 0.0
scene.cycles.sample_clamp_indirect = 0.0
scene.view_settings.view_transform = 'Standard'
bpy.context.view_layer.update()

# ---- added for rendering (the .blend has no active camera and no usable light): camera, sun
cam_auto = bpy.data.cameras.new('AutoCamera')
cam_auto.lens = 50.0
cam_auto.sensor_width = 36.0
cam_auto.clip_end = 1000.0
ob_auto_camera = bpy.data.objects.new('AutoCamera', cam_auto)
scene.collection.objects.link(ob_auto_camera)
ob_auto_camera.location = (9.62244, -11.605, 13.7707)
ob_auto_camera.rotation_euler = (1.09748, -7.21219e-08, 0.694738)
scene.camera = ob_auto_camera
light_auto_sun = bpy.data.lights.new('AutoSun', 'SUN')
light_auto_sun.energy = 3.0
light_auto_sun.angle = 0.0523599
ob_auto_sun = bpy.data.objects.new('AutoSun', light_auto_sun)
scene.collection.objects.link(ob_auto_sun)
ob_auto_sun.rotation_euler = (0.872665, 0.174533, 0.523599)
bpy.context.view_layer.update()
